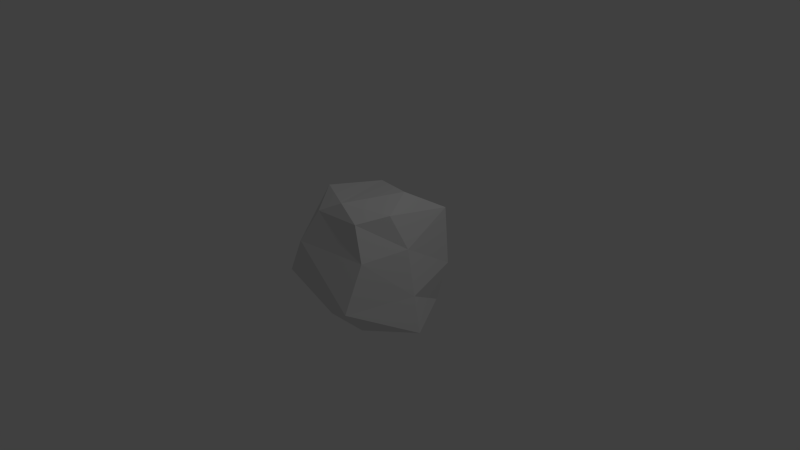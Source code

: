 # Source: Rock2.blend  (saved by Blender 2.73.0; exported with 4.5.12 LTS)
import bpy
from mathutils import Matrix  # noqa: F401  (used for matrix-valued properties, if any)

bpy.ops.wm.read_factory_settings(use_empty=True)
scene = bpy.context.scene
scene.name = 'Scene'

# ---- collections
col_collection_1 = bpy.data.collections.new('Collection 1'); scene.collection.children.link(col_collection_1)

# ---- materials (node trees are filled in below, after node groups)
mat_material_001 = bpy.data.materials.new('Material.001')
mat_material_001.alpha_threshold = 0.0
mat_material_001.use_transparent_shadow = False
mat_material_001.roughness = 0.5

# ---- material node trees

# ---- world
world_world = bpy.data.worlds.new('World'); scene.world = world_world
world_world.color = (0.05088, 0.05088, 0.05088)
world_world.use_sun_shadow = False
world_world.sun_shadow_jitter_overblur = 0.0
world_world.cycles.sampling_method = 'MANUAL'
world_world.cycles.sample_map_resolution = 256

# ---- cameras
cam_camera = bpy.data.cameras.new('Camera')
cam_camera.clip_end = 100.0
cam_camera.lens = 35.0
cam_camera.sensor_width = 32.0
cam_camera.sensor_height = 18.0
cam_camera.ortho_scale = 7.314
cam_camera.dof.focus_distance = 0.0
cam_camera.dof.aperture_fstop = 128.0

# ---- lights
light_lamp = bpy.data.lights.new('Lamp', 'POINT')
light_lamp.transmission_factor = 0.0
light_lamp.cutoff_distance = 30.0
light_lamp.energy = 100.0
light_lamp.shadow_buffer_clip_start = 1.001
light_lamp.shadow_soft_size = 0.1
light_lamp.shadow_maximum_resolution = 0.006
light_lamp.use_absolute_resolution = True
light_lamp.cycles.use_multiple_importance_sampling = False

# ---- meshes
me_sphere = bpy.data.meshes.new('Sphere')
me_sphere.from_pydata([(-0.5878, -0.2024, 0.8541), (-0.9511, 0.0003829, 0.5343), (-0.9531, 0.01079, -0.4121), (-0.6229, 0.0, -0.864), (-0.2939, 0.4378, 0.811), (-0.5398, 1.068, 0.3111), (-0.8734, 0.8947, -0.3146), (-0.7451, 0.7444, -0.8101), (0.2881, 0.2824, 0.8804), (0.4752, 0.8253, 0.5526), (0.5352, 0.8236, -0.2296), (0.4099, 0.7444, -0.809), (0.5026, -0.1638, 0.7722), (0.6406, 0.001054, 0.3105), (0.7517, -1.329e-07, -0.309), (0.8454, -7.33e-08, -0.809), (-0.002603, 0.0, -0.8687), (0.316, -0.5586, 0.7219), (0.4928, -0.6271, 0.2838), (0.4871, -0.904, -0.3137), (0.2909, -0.4813, -0.809), (0.002782, -0.4988, 0.8844), (-0.293, -0.6203, 0.73), (-0.4752, -0.7908, 0.3084), (-0.8867, -0.6693, -0.3118), (-0.2939, -0.4971, -0.8094)], [], [(3, 2, 6, 7), (2, 1, 5, 6), (1, 0, 4, 5), (7, 6, 10, 11), (6, 5, 9, 10), (5, 4, 8, 9), (11, 10, 14, 15), (10, 9, 13, 14), (9, 8, 12, 13), (15, 14, 19, 20), (14, 13, 18, 19), (13, 12, 17, 18), (20, 19, 24, 25), (19, 18, 23, 24), (18, 17, 22, 23), (16, 3, 7), (0, 21, 4), (16, 7, 11), (4, 21, 8), (16, 11, 15), (8, 21, 12), (16, 15, 20), (12, 21, 17), (16, 20, 25), (17, 21, 22), (16, 25, 3), (25, 24, 2, 3), (24, 23, 1, 2), (23, 22, 0, 1), (22, 21, 0)])
_uv = me_sphere.uv_layers.new(name='UVMap')
_uv.uv.foreach_set('vector', [0.3752, 0.144, 0.4662, 0.1804, 0.561, 0.01247, 0.4494, 0.0002148, 0.4662, 0.1804, 0.654, 0.2631, 0.7005, 0.03127, 0.561, 0.01247, 0.7009, 0.2829, 0.7232, 0.1955, 0.8678, 0.2448, 0.9302, 0.3776, 0.3947, 0.7254, 0.3752, 0.8347, 0.6811, 0.8297, 0.6444, 0.7065, 0.3752, 0.8347, 0.4577, 0.9644, 0.6811, 0.9998, 0.6811, 0.8297, 0.8874, 0.6303, 0.7669, 0.5467, 0.7635, 0.4161, 0.8874, 0.404, 0.3579, 0.0007917, 0.3748, 0.1265, 0.1962, 0.1089, 0.1965, 0.0004414, 0.3748, 0.1265, 0.3748, 0.2961, 0.1962, 0.2432, 0.1962, 0.1089, 0.3748, 0.2961, 0.2569, 0.3669, 0.1602, 0.3432, 0.1962, 0.2432, 0.1965, 0.0004414, 0.1962, 0.1089, 0.0002148, 0.1074, 0.09208, 0.0002148, 0.1962, 0.1089, 0.1962, 0.2432, 0.05997, 0.2371, 0.0002148, 0.1074, 0.1962, 0.2432, 0.1602, 0.3432, 0.07462, 0.3321, 0.05997, 0.2371, 0.0002148, 0.6584, 0.01643, 0.544, 0.2754, 0.6911, 0.1103, 0.7213, 0.01643, 0.544, 0.07949, 0.4309, 0.2645, 0.5301, 0.2754, 0.6911, 0.07949, 0.4309, 0.1598, 0.3673, 0.2754, 0.4312, 0.2645, 0.5301, 0.5582, 0.5803, 0.6921, 0.5672, 0.7027, 0.404, 0.7232, 0.1955, 0.7647, 0.05842, 0.8678, 0.2448, 0.5582, 0.5803, 0.7027, 0.404, 0.4535, 0.4283, 0.8678, 0.2448, 0.7647, 0.05842, 0.9302, 0.1301, 0.5582, 0.5803, 0.4535, 0.4283, 0.3752, 0.5981, 0.9302, 0.1301, 0.7647, 0.05842, 0.892, 0.02979, 0.5582, 0.5803, 0.3752, 0.5981, 0.505, 0.6903, 0.892, 0.02979, 0.7647, 0.05842, 0.8021, 0.0002148, 0.5582, 0.5803, 0.505, 0.6903, 0.6315, 0.6814, 0.1598, 0.3673, 0.2363, 0.3703, 0.2754, 0.4312, 0.5582, 0.5803, 0.6315, 0.6814, 0.6921, 0.5672, 0.6315, 0.6814, 0.7631, 0.7061, 0.7631, 0.5579, 0.6921, 0.5672, 0.4282, 0.3245, 0.5415, 0.4016, 0.654, 0.2631, 0.4662, 0.1804, 0.5415, 0.4016, 0.6401, 0.4036, 0.7005, 0.3308, 0.654, 0.2631, 0.7015, 0.08681, 0.7647, 0.05842, 0.7232, 0.1955])
me_sphere.materials.append(mat_material_001)
me_sphere.use_remesh_preserve_volume = False
me_sphere.use_remesh_preserve_attributes = False
me_sphere.use_mirror_vertex_groups = False
me_sphere.update()

# ---- objects
ob_sphere = bpy.data.objects.new('Sphere', me_sphere)
ob_lamp = bpy.data.objects.new('Lamp', light_lamp)
ob_camera = bpy.data.objects.new('Camera', cam_camera)

# ---- transforms, parenting, visibility, modifiers, constraints
ob_sphere.location = (0.0, 0.0, 0.0)
ob_sphere.lineart.crease_threshold = 0.0
ob_lamp.location = (4.076, 1.005, 5.904)
ob_lamp.rotation_euler = (0.6503, 0.05522, 1.866)
ob_lamp.lock_rotations_4d = False
ob_lamp.empty_display_type = 'ARROWS'
ob_lamp.color = (0.0, 0.0, 0.0, 0.0)
ob_lamp.lineart.crease_threshold = 0.0
ob_camera.location = (7.481, -6.508, 5.344)
ob_camera.rotation_euler = (1.109, 0.01082, 0.8149)
ob_camera.lock_rotations_4d = False
ob_camera.empty_display_type = 'ARROWS'
ob_camera.color = (0.0, 0.0, 0.0, 0.0)
ob_camera.display_type = 'WIRE'
ob_camera.lineart.crease_threshold = 0.0

# ---- collection membership
col_collection_1.objects.link(ob_sphere)
col_collection_1.objects.link(ob_lamp)
col_collection_1.objects.link(ob_camera)

# ---- scene / render settings (as saved in the file)
scene.camera = ob_camera
scene.frame_start = 1; scene.frame_end = 250; scene.frame_set(1)
scene.render.engine = 'BLENDER_EEVEE_NEXT'
scene.render.resolution_percentage = 50
scene.render.dither_intensity = 0.0
scene.cycles.use_denoising = False
scene.cycles.samples = 10
scene.cycles.sampling_pattern = 'TABULATED_SOBOL'
scene.cycles.light_sampling_threshold = 0.0
scene.cycles.use_adaptive_sampling = False
scene.cycles.use_light_tree = False
scene.cycles.blur_glossy = 0.0
scene.cycles.pixel_filter_type = 'GAUSSIAN'
scene.cycles.sample_clamp_indirect = 0.0
scene.view_settings.view_transform = 'Standard'
bpy.context.view_layer.update()
